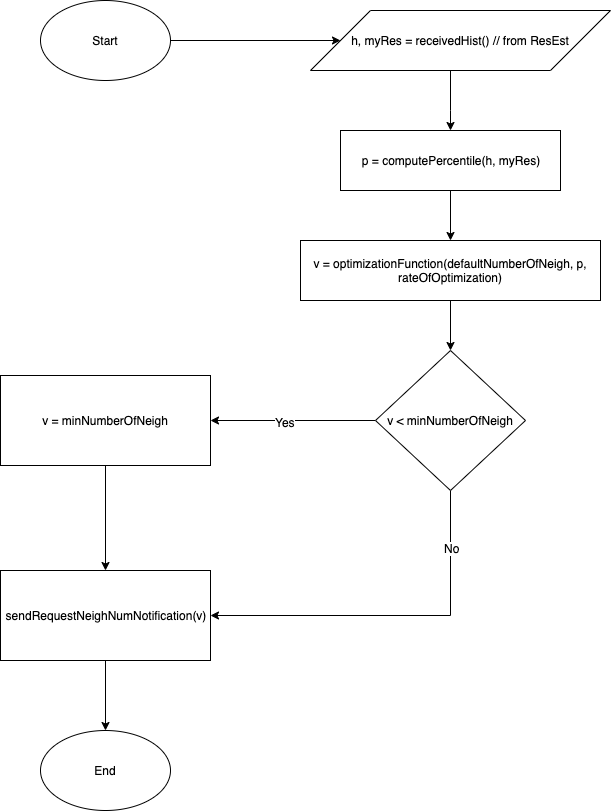

The diagram above was exported from draw.io. Its source (the exported page's mxGraphModel, read from the mxfile embedded in the PNG):
<mxGraphModel dx="786" dy="572" grid="1" gridSize="10" guides="1" tooltips="1" connect="1" arrows="1" fold="1" page="1" pageScale="1" pageWidth="827" pageHeight="1169" math="0" shadow="0">
  <root>
    <mxCell id="0" />
    <mxCell id="1" parent="0" />
    <mxCell id="to9luuBPiYExf0xOF7jO-3" style="edgeStyle=orthogonalEdgeStyle;rounded=0;orthogonalLoop=1;jettySize=auto;html=1;exitX=1;exitY=0.5;exitDx=0;exitDy=0;entryX=0;entryY=0.5;entryDx=0;entryDy=0;" parent="1" source="to9luuBPiYExf0xOF7jO-1" target="to9luuBPiYExf0xOF7jO-2" edge="1">
      <mxGeometry relative="1" as="geometry" />
    </mxCell>
    <mxCell id="to9luuBPiYExf0xOF7jO-1" value="Start" style="ellipse;whiteSpace=wrap;html=1;" parent="1" vertex="1">
      <mxGeometry x="80" y="60" width="130" height="80" as="geometry" />
    </mxCell>
    <mxCell id="2ck6YCyNKvb_MK9dKPk4-4" value="" style="edgeStyle=orthogonalEdgeStyle;rounded=0;orthogonalLoop=1;jettySize=auto;html=1;" edge="1" parent="1" source="to9luuBPiYExf0xOF7jO-2" target="2ck6YCyNKvb_MK9dKPk4-1">
      <mxGeometry relative="1" as="geometry">
        <Array as="points">
          <mxPoint x="490" y="170" />
          <mxPoint x="490" y="170" />
        </Array>
      </mxGeometry>
    </mxCell>
    <mxCell id="to9luuBPiYExf0xOF7jO-2" value="h, myRes = receivedHist() // from ResEst" style="shape=parallelogram;perimeter=parallelogramPerimeter;whiteSpace=wrap;html=1;" parent="1" vertex="1">
      <mxGeometry x="350" y="70" width="300" height="60" as="geometry" />
    </mxCell>
    <mxCell id="2ck6YCyNKvb_MK9dKPk4-19" style="edgeStyle=orthogonalEdgeStyle;rounded=0;orthogonalLoop=1;jettySize=auto;html=1;exitX=0.5;exitY=1;exitDx=0;exitDy=0;entryX=0.5;entryY=0;entryDx=0;entryDy=0;" edge="1" parent="1" source="to9luuBPiYExf0xOF7jO-15" target="to9luuBPiYExf0xOF7jO-16">
      <mxGeometry relative="1" as="geometry" />
    </mxCell>
    <mxCell id="to9luuBPiYExf0xOF7jO-15" value="sendRequestNeighNumNotification(v)" style="rounded=0;whiteSpace=wrap;html=1;" parent="1" vertex="1">
      <mxGeometry x="40" y="630" width="210" height="90" as="geometry" />
    </mxCell>
    <mxCell id="to9luuBPiYExf0xOF7jO-16" value="End" style="ellipse;whiteSpace=wrap;html=1;" parent="1" vertex="1">
      <mxGeometry x="80" y="790" width="130" height="80" as="geometry" />
    </mxCell>
    <mxCell id="2ck6YCyNKvb_MK9dKPk4-5" value="" style="edgeStyle=orthogonalEdgeStyle;rounded=0;orthogonalLoop=1;jettySize=auto;html=1;" edge="1" parent="1" source="2ck6YCyNKvb_MK9dKPk4-1" target="2ck6YCyNKvb_MK9dKPk4-3">
      <mxGeometry relative="1" as="geometry" />
    </mxCell>
    <mxCell id="2ck6YCyNKvb_MK9dKPk4-1" value="p = computePercentile(h, myRes)" style="rounded=0;whiteSpace=wrap;html=1;" vertex="1" parent="1">
      <mxGeometry x="380" y="190" width="220" height="60" as="geometry" />
    </mxCell>
    <mxCell id="2ck6YCyNKvb_MK9dKPk4-10" value="" style="edgeStyle=orthogonalEdgeStyle;rounded=0;orthogonalLoop=1;jettySize=auto;html=1;" edge="1" parent="1" source="2ck6YCyNKvb_MK9dKPk4-3" target="2ck6YCyNKvb_MK9dKPk4-9">
      <mxGeometry relative="1" as="geometry" />
    </mxCell>
    <mxCell id="2ck6YCyNKvb_MK9dKPk4-3" value="v = optimizationFunction(defaultNumberOfNeigh, p, rateOfOptimization)" style="rounded=0;whiteSpace=wrap;html=1;" vertex="1" parent="1">
      <mxGeometry x="340" y="300" width="300" height="60" as="geometry" />
    </mxCell>
    <mxCell id="2ck6YCyNKvb_MK9dKPk4-17" value="" style="edgeStyle=orthogonalEdgeStyle;rounded=0;orthogonalLoop=1;jettySize=auto;html=1;entryX=1;entryY=0.5;entryDx=0;entryDy=0;" edge="1" parent="1" source="2ck6YCyNKvb_MK9dKPk4-9" target="2ck6YCyNKvb_MK9dKPk4-15">
      <mxGeometry relative="1" as="geometry">
        <mxPoint x="335" y="480" as="targetPoint" />
      </mxGeometry>
    </mxCell>
    <mxCell id="2ck6YCyNKvb_MK9dKPk4-21" value="Yes" style="text;html=1;align=center;verticalAlign=middle;resizable=0;points=[];;labelBackgroundColor=#ffffff;" vertex="1" connectable="0" parent="2ck6YCyNKvb_MK9dKPk4-17">
      <mxGeometry x="0.103" y="1" relative="1" as="geometry">
        <mxPoint as="offset" />
      </mxGeometry>
    </mxCell>
    <mxCell id="2ck6YCyNKvb_MK9dKPk4-20" style="edgeStyle=orthogonalEdgeStyle;rounded=0;orthogonalLoop=1;jettySize=auto;html=1;exitX=0.5;exitY=1;exitDx=0;exitDy=0;entryX=1;entryY=0.5;entryDx=0;entryDy=0;" edge="1" parent="1" source="2ck6YCyNKvb_MK9dKPk4-9" target="to9luuBPiYExf0xOF7jO-15">
      <mxGeometry relative="1" as="geometry" />
    </mxCell>
    <mxCell id="2ck6YCyNKvb_MK9dKPk4-22" value="No" style="text;html=1;align=center;verticalAlign=middle;resizable=0;points=[];;labelBackgroundColor=#ffffff;" vertex="1" connectable="0" parent="2ck6YCyNKvb_MK9dKPk4-20">
      <mxGeometry x="-0.6877" y="1" relative="1" as="geometry">
        <mxPoint as="offset" />
      </mxGeometry>
    </mxCell>
    <mxCell id="2ck6YCyNKvb_MK9dKPk4-9" value="v &amp;lt; minNumberOfNeigh" style="rhombus;whiteSpace=wrap;html=1;" vertex="1" parent="1">
      <mxGeometry x="415" y="410" width="150" height="140" as="geometry" />
    </mxCell>
    <mxCell id="2ck6YCyNKvb_MK9dKPk4-18" style="edgeStyle=orthogonalEdgeStyle;rounded=0;orthogonalLoop=1;jettySize=auto;html=1;exitX=0.5;exitY=1;exitDx=0;exitDy=0;entryX=0.5;entryY=0;entryDx=0;entryDy=0;" edge="1" parent="1" source="2ck6YCyNKvb_MK9dKPk4-15" target="to9luuBPiYExf0xOF7jO-15">
      <mxGeometry relative="1" as="geometry" />
    </mxCell>
    <mxCell id="2ck6YCyNKvb_MK9dKPk4-15" value="v = minNumberOfNeigh" style="rounded=0;whiteSpace=wrap;html=1;" vertex="1" parent="1">
      <mxGeometry x="40" y="435" width="210" height="90" as="geometry" />
    </mxCell>
  </root>
</mxGraphModel>